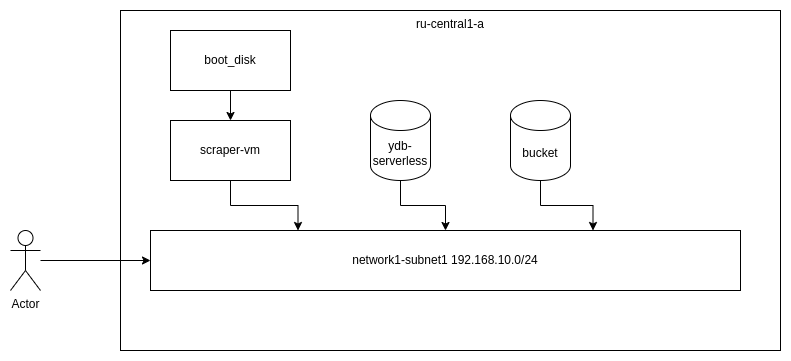

The diagram above was exported from draw.io. Its source (the exported page's mxGraphModel, read from the mxfile embedded in the PNG):
<mxGraphModel dx="1034" dy="812" grid="1" gridSize="10" guides="1" tooltips="1" connect="1" arrows="1" fold="1" page="1" pageScale="1" pageWidth="827" pageHeight="1169" math="0" shadow="0">
  <root>
    <mxCell id="0" />
    <mxCell id="1" parent="0" />
    <mxCell id="gAlOqdU6AhGmeDrAFe0F-1" value="ru-central1-a" style="rounded=0;whiteSpace=wrap;html=1;strokeColor=default;fillColor=none;verticalAlign=top;" vertex="1" parent="1">
      <mxGeometry x="120" y="80" width="660" height="340" as="geometry" />
    </mxCell>
    <mxCell id="gAlOqdU6AhGmeDrAFe0F-2" value="network1-subnet1 192.168.10.0/24" style="rounded=0;whiteSpace=wrap;html=1;" vertex="1" parent="1">
      <mxGeometry x="150" y="300" width="590" height="60" as="geometry" />
    </mxCell>
    <mxCell id="gAlOqdU6AhGmeDrAFe0F-4" style="edgeStyle=orthogonalEdgeStyle;rounded=0;orthogonalLoop=1;jettySize=auto;html=1;" edge="1" parent="1" source="gAlOqdU6AhGmeDrAFe0F-3" target="gAlOqdU6AhGmeDrAFe0F-2">
      <mxGeometry relative="1" as="geometry" />
    </mxCell>
    <mxCell id="gAlOqdU6AhGmeDrAFe0F-3" value="Actor" style="shape=umlActor;verticalLabelPosition=bottom;verticalAlign=top;html=1;outlineConnect=0;" vertex="1" parent="1">
      <mxGeometry x="10" y="300" width="30" height="60" as="geometry" />
    </mxCell>
    <mxCell id="gAlOqdU6AhGmeDrAFe0F-6" style="edgeStyle=orthogonalEdgeStyle;rounded=0;orthogonalLoop=1;jettySize=auto;html=1;entryX=0.25;entryY=0;entryDx=0;entryDy=0;" edge="1" parent="1" source="gAlOqdU6AhGmeDrAFe0F-5" target="gAlOqdU6AhGmeDrAFe0F-2">
      <mxGeometry relative="1" as="geometry" />
    </mxCell>
    <mxCell id="gAlOqdU6AhGmeDrAFe0F-5" value="scraper-vm" style="rounded=0;whiteSpace=wrap;html=1;" vertex="1" parent="1">
      <mxGeometry x="170" y="190" width="120" height="60" as="geometry" />
    </mxCell>
    <mxCell id="gAlOqdU6AhGmeDrAFe0F-8" style="edgeStyle=orthogonalEdgeStyle;rounded=0;orthogonalLoop=1;jettySize=auto;html=1;entryX=0.5;entryY=0;entryDx=0;entryDy=0;" edge="1" parent="1" source="gAlOqdU6AhGmeDrAFe0F-7" target="gAlOqdU6AhGmeDrAFe0F-5">
      <mxGeometry relative="1" as="geometry" />
    </mxCell>
    <mxCell id="gAlOqdU6AhGmeDrAFe0F-7" value="boot_disk" style="rounded=0;whiteSpace=wrap;html=1;" vertex="1" parent="1">
      <mxGeometry x="170" y="100" width="120" height="60" as="geometry" />
    </mxCell>
    <mxCell id="gAlOqdU6AhGmeDrAFe0F-10" style="edgeStyle=orthogonalEdgeStyle;rounded=0;orthogonalLoop=1;jettySize=auto;html=1;" edge="1" parent="1" source="gAlOqdU6AhGmeDrAFe0F-9" target="gAlOqdU6AhGmeDrAFe0F-2">
      <mxGeometry relative="1" as="geometry" />
    </mxCell>
    <mxCell id="gAlOqdU6AhGmeDrAFe0F-9" value="ydb-serverless" style="shape=cylinder3;whiteSpace=wrap;html=1;boundedLbl=1;backgroundOutline=1;size=15;" vertex="1" parent="1">
      <mxGeometry x="370" y="170" width="60" height="80" as="geometry" />
    </mxCell>
    <mxCell id="gAlOqdU6AhGmeDrAFe0F-12" style="edgeStyle=orthogonalEdgeStyle;rounded=0;orthogonalLoop=1;jettySize=auto;html=1;entryX=0.75;entryY=0;entryDx=0;entryDy=0;" edge="1" parent="1" source="gAlOqdU6AhGmeDrAFe0F-11" target="gAlOqdU6AhGmeDrAFe0F-2">
      <mxGeometry relative="1" as="geometry" />
    </mxCell>
    <mxCell id="gAlOqdU6AhGmeDrAFe0F-11" value="bucket" style="shape=cylinder3;whiteSpace=wrap;html=1;boundedLbl=1;backgroundOutline=1;size=15;" vertex="1" parent="1">
      <mxGeometry x="510" y="170" width="60" height="80" as="geometry" />
    </mxCell>
  </root>
</mxGraphModel>